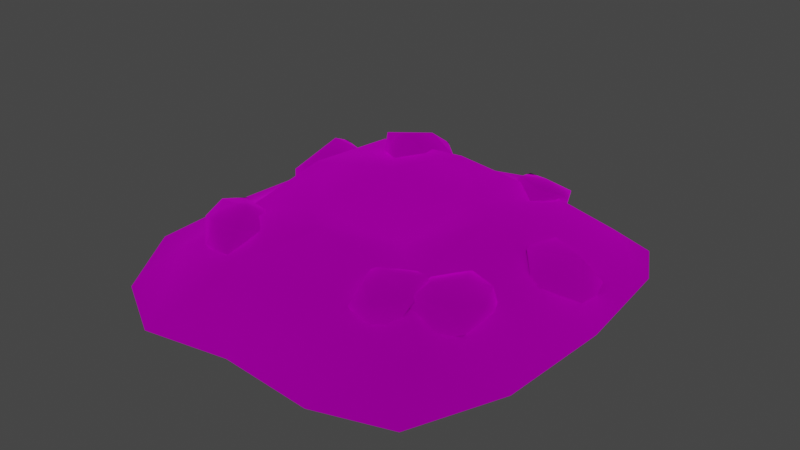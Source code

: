 # Source: gravepile.blend  (saved by Blender 3.4.6; exported with 4.5.12 LTS)
import bpy
from mathutils import Matrix  # noqa: F401  (used for matrix-valued properties, if any)

bpy.ops.wm.read_factory_settings(use_empty=True)
scene = bpy.context.scene
scene.name = 'Scene'

# ---- collections
col_collection = bpy.data.collections.new('Collection'); scene.collection.children.link(col_collection)
col_export = bpy.data.collections.new('Export'); scene.collection.children.link(col_export)

# ---- images (referenced by path relative to the original .blend; pixels are not part of the script)
import os
ASSET_DIR = os.environ.get("B2B_ASSET_DIR", "")  # directory of the original .blend (textures are referenced by path, not embedded)
HERE = os.path.dirname(os.path.abspath(__file__))  # packed textures are extracted next to this script under _unpacked/

def load_image(name, relpath, width, height, colorspace="sRGB"):
    """Load a texture the original file referenced (path relative to the .blend, or extracted next to this script)."""
    p = next((c for c in (os.path.join(HERE, relpath), os.path.join(ASSET_DIR, relpath)) if relpath and os.path.exists(c)), "")
    if p:
        img = bpy.data.images.load(p, check_existing=True)
        img.name = name
    else:  # same state as the original file: an image datablock whose file is absent (Cycles renders it pink)
        img = bpy.data.images.new(name, width, height)
        img.source = "FILE"
        img.filepath = "//" + (relpath or name)
    img.colorspace_settings.name = colorspace
    return img
img_gravepile_01_png_001 = load_image('gravepile_01.png.001', 'gravepile_01.png', 1024, 1024, 'sRGB')

# ---- materials (node trees are filled in below, after node groups)
mat_dummymtl_rsrc_world_prop_graveyard_gravepile_mesh_0 = bpy.data.materials.new('dummymtl-rsrc.world.prop.graveyard.gravepile-Mesh[0]')
mat_dummymtl_rsrc_world_prop_graveyard_gravepile_mesh_0.use_backface_culling = True
mat_dummymtl_rsrc_world_prop_graveyard_gravepile_mesh_0.use_transparent_shadow = False

# ---- material node trees
mat_dummymtl_rsrc_world_prop_graveyard_gravepile_mesh_0.use_nodes = True; mat_dummymtl_rsrc_world_prop_graveyard_gravepile_mesh_0.node_tree.nodes.clear()
_N = mat_dummymtl_rsrc_world_prop_graveyard_gravepile_mesh_0.node_tree.nodes; _L = mat_dummymtl_rsrc_world_prop_graveyard_gravepile_mesh_0.node_tree.links
n0 = _N.new('ShaderNodeBsdfPrincipled'); n0.name = 'Principled BSDF'; n0.location = (10, 300)
n0.distribution = 'GGX'
n0.subsurface_method = 'RANDOM_WALK_SKIN'
n0.inputs[1].default_value = 1.0
n0.inputs[2].default_value = 1.0
n0.inputs[27].default_value = (0.0, 0.0, 0.0, 1.0)
n0.inputs[28].default_value = 1.0
n1 = _N.new('ShaderNodeOutputMaterial'); n1.name = 'Material Output'; n1.location = (320, 270)
n2 = _N.new('ShaderNodeTexImage'); n2.name = 'Image Texture'; n2.location = (-281, 183)
n2.image = img_gravepile_01_png_001
_L.new(n0.outputs[0], n1.inputs[0])
_L.new(n2.outputs[0], n0.inputs[0])
_L.new(n2.outputs[1], n0.inputs[4])
n1.is_active_output = True

# ---- world
world_world = bpy.data.worlds.new('World'); scene.world = world_world
world_world.use_nodes = True; world_world.node_tree.nodes.clear()
_N = world_world.node_tree.nodes; _L = world_world.node_tree.links
n0 = _N.new('ShaderNodeOutputWorld'); n0.name = 'World Output'; n0.location = (300, 300)
n1 = _N.new('ShaderNodeBackground'); n1.name = 'Background'; n1.location = (10, 300)
n1.inputs[0].default_value = (0.05088, 0.05088, 0.05088, 1.0)
_L.new(n1.outputs[0], n0.inputs[0])
n0.is_active_output = True
world_world.color = (0.05088, 0.05088, 0.05088)
world_world.use_sun_shadow = False
world_world.sun_shadow_jitter_overblur = 0.0

# ---- meshes
me_rsrc_world_prop_graveyard_gravepile_mesh_0 = bpy.data.meshes.new('rsrc.world.prop.graveyard.gravepile-Mesh[0]')
me_rsrc_world_prop_graveyard_gravepile_mesh_0.from_pydata([(-0.8905, -0.2111, 0.1694), (-0.9672, -0.09005, 0.2484), (-0.8802, -0.03361, 0.1496), (-0.7444, -0.1617, 0.1216), (-0.9089, -0.2058, 0.3977), (-0.7463, -0.3046, 0.1978), (-0.6187, -0.2978, 0.2672), (-0.7355, -0.3875, 0.3431), (-0.6292, -0.3102, 0.437), (-0.7641, -0.3236, 0.4743), (-0.79, -0.1249, 0.513), (0.5921, -0.1615, -0.7391), (0.5026, -0.27, -0.7741), (0.4932, -0.08577, -0.772), (0.3476, -0.209, -0.7533), (0.6451, -0.2952, -0.6479), (0.4035, -0.334, -0.7125), (0.3245, -0.3229, -0.5555), (0.5208, -0.3931, -0.6332), (0.5249, -0.3351, -0.4762), (0.6228, -0.368, -0.5334), (0.6625, -0.2649, -0.4732), (0.6182, -0.3068, -0.6439), (0.5747, -0.194, -0.4721), (0.654, -0.187, -0.673), (0.7508, -0.1507, -0.654), (0.5855, -0.317, -0.4527), (0.7807, -0.2904, -0.5964), (0.8414, -0.1538, -0.5458), (0.6638, -0.3606, -0.5643), (0.7388, -0.3424, -0.4148), (0.6508, -0.2783, -0.2286), (0.8051, -0.2711, -0.2751), (0.8168, -0.1114, -0.2253), (0.8615, -0.2319, -0.4038), (0.8254, -0.1086, -0.3971), (0.7298, -0.2764, 0.1038), (0.8479, -0.1274, -0.006716), (0.9973, -0.2959, 0.1679), (1.052, 0.04501, 0.1289), (0.634, -0.2188, 0.4343), (1.033, -0.1074, 0.3308), (0.7695, -0.1003, 0.516), (-0.7819, -0.1563, 0.7674), (-0.5583, -4.808e-08, 1.176), (-0.9346, -3.94e-08, 0.9729), (-1.12, -2.353e-08, 0.5804), (-0.1891, -0.197, 0.8307), (-0.0624, -5.358e-08, 1.323), (-0.7538, -0.2054, 0.243), (-1.166, -1.679e-09, 0.04382), (-0.7696, -0.2001, -0.1589), (-1.141, 2.403e-08, -0.599), (-0.7458, -0.1547, -0.7793), (-0.8486, 4.271e-08, -1.054), (-0.4708, 5.139e-08, -1.271), (-0.36, -0.1982, -0.8386), (-9.229e-08, 4.807e-08, -1.188), (-0.5536, -0.3152, -0.5536), (0.3598, -0.2018, -0.7449), (0.5283, 4.94e-08, -1.229), (0.7856, -0.1562, -0.8103), (0.937, 4.438e-08, -1.097), (1.141, 2.437e-08, -0.599), (0.7696, -0.1965, -0.1589), (1.175, -2.013e-09, 0.04827), (0.5536, -0.3152, -0.5536), (0.8026, -0.1919, 0.2743), (1.106, -2.737e-08, 0.678), (0.835, -0.1562, 0.7673), (0.9647, -3.805e-08, 0.9411), (0.3045, -4.607e-08, 1.14), (0.1891, -0.205, 0.8307), (0.611, -0.3152, 0.6025), (4.614e-08, -0.4137, 0.5481), (-0.6245, -0.3152, 0.6424), (-0.5481, -0.4137, 4.614e-08), (-0.3118, -0.3237, 0.3118), (-0.3118, -0.3237, -0.3118), (-4.614e-08, -0.4137, -0.5481), (0.3118, -0.3237, -0.3118), (0.5481, -0.4137, -4.614e-08), (0.3118, -0.3237, 0.3118), (-3.691e-09, -0.2705, 3.691e-09), (0.3482, -0.3743, 0.6057), (0.2306, -0.2559, 0.69), (0.291, -0.2658, 0.5653), (0.4779, -0.2715, 0.456), (0.2695, -0.2937, 0.8242), (0.2377, -0.2112, 0.7869), (0.3863, -0.2417, 0.8931), (0.4202, -0.06921, 0.8701), (0.4366, -0.3448, 0.7202), (0.523, -0.2573, 0.8398), (0.5336, -0.1144, 0.748), (0.5888, -0.2795, 0.6984), (0.5297, -0.1992, 0.5669), (0.6022, -0.3547, 0.5755), (0.5135, -0.3784, 0.5226), (-0.4078, -0.1222, -0.6389), (-0.4117, -0.2225, -0.7863), (-0.4946, -0.1128, -0.7427), (-0.3285, -0.3054, -0.6125), (-0.5913, -0.2111, -0.7695), (-0.6172, -0.09291, -0.5916), (-0.3832, -0.3328, -0.7123), (-0.704, -0.2175, -0.5984), (-0.6615, -0.2433, -0.4515), (-0.6625, -0.3185, -0.6936), (-0.6759, -0.3624, -0.5665), (-0.5982, -0.3582, -0.4736), (-0.4667, -0.3223, -0.4634), (-0.4676, -0.3812, -0.5797), (-0.5201, -0.3449, -0.7456), (-0.3545, -0.4457, 0.5216), (-0.3764, -0.3166, 0.434), (-0.2158, -0.3573, 0.5315), (-0.2824, -0.4403, 0.6518), (-0.1451, -0.3312, 0.6731), (-0.5087, -0.422, 0.532), (-0.5026, -0.2282, 0.4775), (-0.5527, -0.3002, 0.5984), (-0.4434, -0.1471, 0.6833), (-0.4307, -0.3447, 0.7277), (-0.2724, -0.2078, 0.7763), (-0.2248, -0.0288, 0.6603), (-0.2463, -0.3588, 0.7543)], [], [(0, 1, 2), (0, 2, 3), (0, 4, 1), (5, 0, 3), (5, 3, 6), (5, 6, 7), (5, 7, 0), (7, 4, 0), (6, 8, 7), (7, 8, 9), (7, 9, 4), (10, 9, 8), (10, 4, 9), (11, 12, 13), (12, 14, 13), (11, 15, 12), (12, 16, 14), (17, 14, 16), (12, 18, 16), (17, 16, 18), (15, 18, 12), (17, 18, 19), (19, 18, 20), (15, 20, 18), (19, 20, 21), (15, 21, 20), (22, 23, 24), (22, 24, 25), (26, 23, 22), (22, 25, 27), (27, 25, 28), (29, 26, 22), (29, 22, 27), (29, 30, 26), (29, 27, 30), (30, 31, 26), (30, 32, 31), (33, 31, 32), (30, 34, 32), (33, 32, 34), (27, 34, 30), (33, 34, 35), (35, 34, 28), (27, 28, 34), (36, 37, 38), (37, 39, 38), (36, 38, 40), (38, 39, 41), (38, 42, 40), (38, 41, 42), (43, 44, 45), (43, 45, 46), (47, 44, 43), (47, 48, 44), (43, 46, 49), (49, 46, 50), (49, 50, 51), (51, 50, 52), (51, 52, 53), (53, 52, 54), (53, 54, 55), (53, 55, 56), (56, 55, 57), (58, 53, 56), (58, 51, 53), (56, 57, 59), (59, 57, 60), (59, 60, 61), (61, 60, 62), (61, 62, 63), (61, 63, 64), (64, 63, 65), (66, 61, 64), (66, 59, 61), (64, 65, 67), (67, 65, 68), (67, 68, 69), (69, 68, 70), (69, 70, 71), (69, 71, 72), (72, 71, 48), (72, 48, 47), (73, 69, 72), (73, 67, 69), (74, 72, 47), (73, 72, 74), (74, 47, 75), (75, 47, 43), (75, 43, 49), (75, 49, 76), (76, 49, 51), (76, 51, 58), (77, 75, 76), (77, 74, 75), (78, 76, 58), (77, 76, 78), (78, 58, 79), (58, 56, 79), (79, 56, 59), (79, 59, 66), (80, 79, 66), (78, 79, 80), (80, 66, 81), (66, 64, 81), (81, 64, 67), (81, 67, 73), (80, 81, 82), (82, 81, 73), (82, 73, 74), (82, 74, 77), (83, 80, 82), (83, 82, 77), (83, 78, 80), (83, 77, 78), (84, 85, 86), (84, 86, 87), (84, 88, 85), (89, 85, 88), (89, 88, 90), (91, 89, 90), (92, 90, 88), (92, 88, 84), (91, 90, 93), (92, 93, 90), (91, 93, 94), (94, 93, 95), (94, 95, 96), (97, 95, 93), (97, 96, 95), (87, 96, 97), (97, 93, 92), (98, 97, 92), (98, 87, 97), (98, 92, 84), (98, 84, 87), (99, 100, 101), (102, 100, 99), (103, 101, 100), (103, 104, 101), (102, 105, 100), (106, 104, 103), (106, 107, 104), (108, 106, 103), (109, 107, 106), (108, 109, 106), (109, 110, 107), (111, 107, 110), (111, 110, 112), (109, 112, 110), (111, 112, 102), (102, 112, 105), (113, 112, 109), (113, 105, 112), (108, 113, 109), (108, 103, 113), (113, 100, 105), (103, 100, 113), (114, 115, 116), (114, 116, 117), (116, 118, 117), (114, 119, 115), (114, 117, 119), (119, 120, 115), (119, 121, 120), (122, 120, 121), (119, 123, 121), (122, 121, 123), (117, 123, 119), (122, 123, 124), (125, 122, 124), (124, 118, 125), (124, 123, 126), (124, 126, 118), (117, 126, 123), (117, 118, 126)])
me_rsrc_world_prop_graveyard_gravepile_mesh_0.polygons.foreach_set('use_smooth', [True] * 175)
_uv = me_rsrc_world_prop_graveyard_gravepile_mesh_0.uv_layers.new(name='UVMap')
_uv.uv.foreach_set('vector', [0.7955, 0.09458, 0.7735, 0.1803, 0.7372, 0.1022, 0.7955, 0.09458, 0.7372, 0.1022, 0.7901, 0.009244, 0.7955, 0.09458, 0.8831, 0.2038, 0.7735, 0.1803, 0.8642, 0.03787, 0.7955, 0.09458, 0.7901, 0.009244, 0.8642, 0.03787, 0.7901, 0.009244, 0.9236, -0.01404, 0.8642, 0.03787, 0.9236, -0.01404, 0.9331, 0.07349, 0.8642, 0.03787, 0.9331, 0.07349, 0.7955, 0.09458, 0.9331, 0.07349, 0.8831, 0.2038, 0.7955, 0.09458, 0.9236, -0.01404, 1.017, 0.05976, 0.9331, 0.07349, 0.9331, 0.07349, 1.017, 0.05976, 0.9605, 0.1306, 0.9331, 0.07349, 0.9605, 0.1306, 0.8831, 0.2038, 0.9719, 0.1976, 0.9605, 0.1306, 1.017, 0.05976, 0.9719, 0.1976, 0.8831, 0.2038, 0.9605, 0.1306, 0.8332, 0.218, 0.8996, 0.1753, 0.9201, 0.234, 0.8996, 0.1753, 1.005, 0.1596, 0.9201, 0.234, 0.8332, 0.218, 0.784, 0.159, 0.8996, 0.1753, 0.8996, 0.1753, 0.9416, 0.1209, 1.005, 0.1596, 0.9721, 0.02507, 1.005, 0.1596, 0.9416, 0.1209, 0.8996, 0.1753, 0.8781, 0.1065, 0.9416, 0.1209, 0.9721, 0.02507, 0.9416, 0.1209, 0.8781, 0.1065, 0.784, 0.159, 0.8781, 0.1065, 0.8996, 0.1753, 0.9721, 0.02507, 0.8781, 0.1065, 0.8644, 0.04035, 0.8644, 0.04035, 0.8781, 0.1065, 0.8185, 0.09361, 0.784, 0.159, 0.8185, 0.09361, 0.8781, 0.1065, 0.8644, 0.04035, 0.8185, 0.09361, 0.7548, 0.06966, 0.784, 0.159, 0.7548, 0.06966, 0.8185, 0.09361, 0.8839, -0.003598, 0.8586, -0.03195, 0.943, -0.02393, 0.8839, -0.003598, 0.943, -0.02393, 0.997, -0.003794, 0.8221, 0.06644, 0.8586, -0.03195, 0.8839, -0.003598, 0.8839, -0.003598, 0.997, -0.003794, 0.9459, 0.04226, 0.9459, 0.04226, 0.997, -0.003794, 1.004, 0.05889, 0.883, 0.04224, 0.8221, 0.06644, 0.8839, -0.003598, 0.883, 0.04224, 0.8839, -0.003598, 0.9459, 0.04226, 0.883, 0.04224, 0.8942, 0.09988, 0.8221, 0.06644, 0.883, 0.04224, 0.9459, 0.04226, 0.8942, 0.09988, 0.8942, 0.09988, 0.8389, 0.1633, 0.8221, 0.06644, 0.8942, 0.09988, 0.9152, 0.1526, 0.8389, 0.1633, 0.9529, 0.1814, 0.8389, 0.1633, 0.9152, 0.1526, 0.8942, 0.09988, 0.9622, 0.1144, 0.9152, 0.1526, 0.9529, 0.1814, 0.9152, 0.1526, 0.9622, 0.1144, 0.9459, 0.04226, 0.9622, 0.1144, 0.8942, 0.09988, 0.9529, 0.1814, 0.9622, 0.1144, 1.016, 0.1206, 1.016, 0.1206, 0.9622, 0.1144, 1.004, 0.05889, 0.9459, 0.04226, 1.004, 0.05889, 0.9622, 0.1144, 0.9516, 0.02874, 1.011, 0.1155, 0.9182, 0.1383, 1.011, 0.1155, 0.945, 0.2478, 0.9182, 0.1383, 0.9516, 0.02874, 0.9182, 0.1383, 0.7844, 0.006425, 0.9182, 0.1383, 0.945, 0.2478, 0.8389, 0.2032, 0.9182, 0.1383, 0.745, 0.09507, 0.7844, 0.006425, 0.9182, 0.1383, 0.8389, 0.2032, 0.745, 0.09507, 0.1394, 0.8217, 0.2145, 0.9467, 0.08813, 0.8846, 0.1394, 0.8217, 0.08813, 0.8846, 0.02578, 0.7644, 0.3384, 0.8411, 0.2145, 0.9467, 0.1394, 0.8217, 0.3384, 0.8411, 0.381, 0.9918, 0.2145, 0.9467, 0.1394, 0.8217, 0.02578, 0.7644, 0.1488, 0.6611, 0.1488, 0.6611, 0.02578, 0.7644, 0.01037, 0.6002, 0.1488, 0.6611, 0.01037, 0.6002, 0.1435, 0.5381, 0.1435, 0.5381, 0.01037, 0.6002, 0.01897, 0.4033, 0.1435, 0.5381, 0.01897, 0.4033, 0.1515, 0.3481, 0.1515, 0.3481, 0.01897, 0.4033, 0.117, 0.264, 0.1515, 0.3481, 0.117, 0.264, 0.2438, 0.1977, 0.1515, 0.3481, 0.2438, 0.1977, 0.281, 0.33, 0.281, 0.33, 0.2438, 0.1977, 0.4019, 0.2229, 0.216, 0.4172, 0.1515, 0.3481, 0.281, 0.33, 0.216, 0.4172, 0.1435, 0.5381, 0.1515, 0.3481, 0.281, 0.33, 0.4019, 0.2229, 0.5227, 0.3587, 0.5227, 0.3587, 0.4019, 0.2229, 0.5793, 0.2105, 0.5227, 0.3587, 0.5793, 0.2105, 0.6657, 0.3386, 0.6657, 0.3386, 0.5793, 0.2105, 0.7165, 0.2509, 0.6657, 0.3386, 0.7165, 0.2509, 0.7849, 0.4033, 0.6657, 0.3386, 0.7849, 0.4033, 0.6603, 0.5381, 0.6603, 0.5381, 0.7849, 0.4033, 0.7964, 0.6015, 0.5878, 0.4172, 0.6657, 0.3386, 0.6603, 0.5381, 0.5878, 0.4172, 0.5227, 0.3587, 0.6657, 0.3386, 0.6603, 0.5381, 0.7964, 0.6015, 0.6714, 0.6707, 0.6714, 0.6707, 0.7964, 0.6015, 0.7734, 0.7943, 0.6714, 0.6707, 0.7734, 0.7943, 0.6823, 0.8217, 0.6823, 0.8217, 0.7734, 0.7943, 0.7258, 0.8749, 0.6823, 0.8217, 0.7258, 0.8749, 0.5041, 0.9358, 0.6823, 0.8217, 0.5041, 0.9358, 0.4654, 0.8411, 0.4654, 0.8411, 0.5041, 0.9358, 0.381, 0.9918, 0.4654, 0.8411, 0.381, 0.9918, 0.3384, 0.8411, 0.607, 0.7712, 0.6823, 0.8217, 0.4654, 0.8411, 0.607, 0.7712, 0.6714, 0.6707, 0.6823, 0.8217, 0.4019, 0.7546, 0.4654, 0.8411, 0.3384, 0.8411, 0.607, 0.7712, 0.4654, 0.8411, 0.4019, 0.7546, 0.4019, 0.7546, 0.3384, 0.8411, 0.1923, 0.7834, 0.1923, 0.7834, 0.3384, 0.8411, 0.1394, 0.8217, 0.1923, 0.7834, 0.1394, 0.8217, 0.1488, 0.6611, 0.1923, 0.7834, 0.1488, 0.6611, 0.2179, 0.5867, 0.2179, 0.5867, 0.1488, 0.6611, 0.1435, 0.5381, 0.2179, 0.5867, 0.1435, 0.5381, 0.216, 0.4172, 0.2972, 0.6822, 0.1923, 0.7834, 0.2179, 0.5867, 0.2972, 0.6822, 0.4019, 0.7546, 0.1923, 0.7834, 0.2972, 0.4913, 0.2179, 0.5867, 0.216, 0.4172, 0.2972, 0.6822, 0.2179, 0.5867, 0.2972, 0.4913, 0.2972, 0.4913, 0.216, 0.4172, 0.4019, 0.4189, 0.216, 0.4172, 0.281, 0.33, 0.4019, 0.4189, 0.4019, 0.4189, 0.281, 0.33, 0.5227, 0.3587, 0.4019, 0.4189, 0.5227, 0.3587, 0.5878, 0.4172, 0.5066, 0.4913, 0.4019, 0.4189, 0.5878, 0.4172, 0.2972, 0.4913, 0.4019, 0.4189, 0.5066, 0.4913, 0.5066, 0.4913, 0.5878, 0.4172, 0.5859, 0.5867, 0.5878, 0.4172, 0.6603, 0.5381, 0.5859, 0.5867, 0.5859, 0.5867, 0.6603, 0.5381, 0.6714, 0.6707, 0.5859, 0.5867, 0.6714, 0.6707, 0.607, 0.7712, 0.5066, 0.4913, 0.5859, 0.5867, 0.5066, 0.6822, 0.5066, 0.6822, 0.5859, 0.5867, 0.607, 0.7712, 0.5066, 0.6822, 0.607, 0.7712, 0.4019, 0.7546, 0.5066, 0.6822, 0.4019, 0.7546, 0.2972, 0.6822, 0.4019, 0.5867, 0.5066, 0.4913, 0.5066, 0.6822, 0.4019, 0.5867, 0.5066, 0.6822, 0.2972, 0.6822, 0.4019, 0.5867, 0.2972, 0.4913, 0.5066, 0.4913, 0.4019, 0.5867, 0.2972, 0.6822, 0.2972, 0.4913, 0.89, 0.1683, 0.9407, 0.1717, 0.893, 0.2148, 0.89, 0.1683, 0.893, 0.2148, 0.8111, 0.1553, 0.89, 0.1683, 0.9667, 0.1353, 0.9407, 0.1717, 0.9934, 0.163, 0.9407, 0.1717, 0.9667, 0.1353, 0.9934, 0.163, 0.9667, 0.1353, 0.9669, 0.06829, 0.9955, 0.02663, 0.9934, 0.163, 0.9669, 0.06829, 0.906, 0.1058, 0.9669, 0.06829, 0.9667, 0.1353, 0.906, 0.1058, 0.9667, 0.1353, 0.89, 0.1683, 0.9955, 0.02663, 0.9669, 0.06829, 0.9271, 0.0326, 0.906, 0.1058, 0.9271, 0.0326, 0.9669, 0.06829, 0.9955, 0.02663, 0.9271, 0.0326, 0.9115, -0.01872, 0.9115, -0.01872, 0.9271, 0.0326, 0.8766, 0.04304, 0.9115, -0.01872, 0.8766, 0.04304, 0.8086, 0.03959, 0.8372, 0.07825, 0.8766, 0.04304, 0.9271, 0.0326, 0.8372, 0.07825, 0.8086, 0.03959, 0.8766, 0.04304, 0.8111, 0.1553, 0.8086, 0.03959, 0.8372, 0.07825, 0.8372, 0.07825, 0.9271, 0.0326, 0.906, 0.1058, 0.838, 0.1264, 0.8372, 0.07825, 0.906, 0.1058, 0.838, 0.1264, 0.8111, 0.1553, 0.8372, 0.07825, 0.838, 0.1264, 0.906, 0.1058, 0.89, 0.1683, 0.838, 0.1264, 0.89, 0.1683, 0.8111, 0.1553, 1.054, 0.2086, 1.017, 0.1769, 1.043, 0.1074, 0.9215, 0.239, 1.017, 0.1769, 1.054, 0.2086, 1.007, 0.07767, 1.043, 0.1074, 1.017, 0.1769, 1.007, 0.07767, 0.9769, -0.02364, 1.043, 0.1074, 0.9215, 0.239, 0.9442, 0.1897, 1.017, 0.1769, 0.9234, 0.002459, 0.9769, -0.02364, 1.007, 0.07767, 0.9234, 0.002459, 0.8345, -0.007538, 0.9769, -0.02364, 0.9331, 0.05773, 0.9234, 0.002459, 1.007, 0.07767, 0.871, 0.0473, 0.8345, -0.007538, 0.9234, 0.002459, 0.9331, 0.05773, 0.871, 0.0473, 0.9234, 0.002459, 0.871, 0.0473, 0.8443, 0.07689, 0.8345, -0.007538, 0.7983, 0.1384, 0.8345, -0.007538, 0.8443, 0.07689, 0.7983, 0.1384, 0.8443, 0.07689, 0.8768, 0.1468, 0.871, 0.0473, 0.8768, 0.1468, 0.8443, 0.07689, 0.7983, 0.1384, 0.8768, 0.1468, 0.9215, 0.239, 0.9215, 0.239, 0.8768, 0.1468, 0.9442, 0.1897, 0.9506, 0.1311, 0.8768, 0.1468, 0.871, 0.0473, 0.9506, 0.1311, 0.9442, 0.1897, 0.8768, 0.1468, 0.9331, 0.05773, 0.9506, 0.1311, 0.871, 0.0473, 0.9331, 0.05773, 1.007, 0.07767, 0.9506, 0.1311, 0.9506, 0.1311, 1.017, 0.1769, 0.9442, 0.1897, 1.007, 0.07767, 1.017, 0.1769, 0.9506, 0.1311, 0.9363, 0.1674, 1.014, 0.1556, 0.8973, 0.2752, 0.9363, 0.1674, 0.8973, 0.2752, 0.877, 0.1618, 0.8973, 0.2752, 0.768, 0.1787, 0.877, 0.1618, 0.9363, 0.1674, 0.9619, 0.0914, 1.014, 0.1556, 0.9363, 0.1674, 0.877, 0.1618, 0.9619, 0.0914, 0.9619, 0.0914, 1.02, 0.001087, 1.014, 0.1556, 0.9619, 0.0914, 0.953, 0.01539, 1.02, 0.001087, 0.8747, -0.03846, 1.02, 0.001087, 0.953, 0.01539, 0.9619, 0.0914, 0.8798, 0.05861, 0.953, 0.01539, 0.8747, -0.03846, 0.953, 0.01539, 0.8798, 0.05861, 0.877, 0.1618, 0.8798, 0.05861, 0.9619, 0.0914, 0.8747, -0.03846, 0.8798, 0.05861, 0.7956, 0.05285, 0.7332, -0.01876, 0.8747, -0.03846, 0.7956, 0.05285, 0.7956, 0.05285, 0.768, 0.1787, 0.7332, -0.01876, 0.7956, 0.05285, 0.8798, 0.05861, 0.8131, 0.1346, 0.7956, 0.05285, 0.8131, 0.1346, 0.768, 0.1787, 0.877, 0.1618, 0.8131, 0.1346, 0.8798, 0.05861, 0.877, 0.1618, 0.768, 0.1787, 0.8131, 0.1346])
me_rsrc_world_prop_graveyard_gravepile_mesh_0.materials.append(mat_dummymtl_rsrc_world_prop_graveyard_gravepile_mesh_0)
me_rsrc_world_prop_graveyard_gravepile_mesh_0.update()
me_rsrc_world_prop_graveyard_gravepile_mesh_0.normals_split_custom_set([tuple(v) for v in zip(*[iter([-0.6251, -0.4747, -0.6196, -0.8733, -0.3052, -0.3796, -0.5483, -0.06122, -0.8341, -0.6251, -0.4747, -0.6196, -0.5483, -0.06122, -0.8341, -0.05689, -0.3362, -0.9401, -0.6251, -0.4747, -0.6196, -0.7806, -0.5702, 0.2559, -0.8733, -0.3052, -0.3796, 0.02097, -0.7155, -0.6983, -0.6251, -0.4747, -0.6196, -0.05689, -0.3362, -0.9401, 0.02097, -0.7155, -0.6983, -0.05689, -0.3362, -0.9401, 0.4803, -0.7629, -0.4328, 0.02097, -0.7155, -0.6983, 0.4803, -0.7629, -0.4328, -0.08252, -0.9961, -0.03011, 0.02097, -0.7155, -0.6983, -0.08252, -0.9961, -0.03011, -0.6251, -0.4747, -0.6196, -0.08252, -0.9961, -0.03011, -0.7806, -0.5702, 0.2559, -0.6251, -0.4747, -0.6196, 0.4803, -0.7629, -0.4328, 0.4351, -0.7325, 0.5236, -0.08252, -0.9961, -0.03011, -0.08252, -0.9961, -0.03011, 0.4351, -0.7325, 0.5236, -0.226, -0.6222, 0.7496, -0.08252, -0.9961, -0.03011, -0.226, -0.6222, 0.7496, -0.7806, -0.5702, 0.2559, -0.3226, -0.2212, 0.9203, -0.226, -0.6222, 0.7496, 0.4351, -0.7325, 0.5236, -0.3226, -0.2212, 0.9203, -0.7806, -0.5702, 0.2559, -0.226, -0.6222, 0.7496, 0.4773, -0.112, -0.8716, 0.1795, -0.3739, -0.9099, 0.1011, 0.01668, -0.9947, 0.1795, -0.3739, -0.9099, -0.4293, -0.3044, -0.8503, 0.1011, 0.01668, -0.9947, 0.4773, -0.112, -0.8716, 0.6582, -0.5687, -0.4932, 0.1795, -0.3739, -0.9099, 0.1795, -0.3739, -0.9099, -0.4082, -0.724, -0.556, -0.4293, -0.3044, -0.8503, -0.4891, -0.8715, -0.03625, -0.4293, -0.3044, -0.8503, -0.4082, -0.724, -0.556, 0.1795, -0.3739, -0.9099, 0.08986, -0.9717, -0.2184, -0.4082, -0.724, -0.556, -0.4891, -0.8715, -0.03625, -0.4082, -0.724, -0.556, 0.08986, -0.9717, -0.2184, 0.6582, -0.5687, -0.4932, 0.08986, -0.9717, -0.2184, 0.1795, -0.3739, -0.9099, -0.4891, -0.8715, -0.03625, 0.08986, -0.9717, -0.2184, -0.03242, -0.8649, 0.5009, -0.03242, -0.8649, 0.5009, 0.08986, -0.9717, -0.2184, 0.5325, -0.8095, 0.2475, 0.6582, -0.5687, -0.4932, 0.5325, -0.8095, 0.2475, 0.08986, -0.9717, -0.2184, -0.03242, -0.8649, 0.5009, 0.5325, -0.8095, 0.2475, 0.7249, -0.5332, 0.4362, 0.6582, -0.5687, -0.4932, 0.7249, -0.5332, 0.4362, 0.5325, -0.8095, 0.2475, -0.5051, -0.4555, -0.733, -0.9706, -0.008654, -0.2405, -0.1997, -0.1744, -0.9642, -0.5051, -0.4555, -0.733, -0.1997, -0.1744, -0.9642, 0.5155, -0.2292, -0.8257, -0.6244, -0.7794, 0.05231, -0.9706, -0.008654, -0.2405, -0.5051, -0.4555, -0.733, -0.5051, -0.4555, -0.733, 0.5155, -0.2292, -0.8257, 0.6282, -0.5542, -0.546, 0.6282, -0.5542, -0.546, 0.5155, -0.2292, -0.8257, 0.9321, -0.09945, -0.3483, -0.06478, -0.9673, -0.2453, -0.6244, -0.7794, 0.05231, -0.5051, -0.4555, -0.733, -0.06478, -0.9673, -0.2453, -0.5051, -0.4555, -0.733, 0.6282, -0.5542, -0.546, -0.06478, -0.9673, -0.2453, 0.2749, -0.9527, 0.1293, -0.6244, -0.7794, 0.05231, -0.06478, -0.9673, -0.2453, 0.6282, -0.5542, -0.546, 0.2749, -0.9527, 0.1293, 0.2749, -0.9527, 0.1293, 0.1019, -0.8118, 0.5749, -0.6244, -0.7794, 0.05231, 0.2749, -0.9527, 0.1293, 0.5912, -0.5955, 0.5439, 0.1019, -0.8118, 0.5749, 0.8322, -0.1033, 0.5448, 0.1019, -0.8118, 0.5749, 0.5912, -0.5955, 0.5439, 0.2749, -0.9527, 0.1293, 0.9585, -0.2835, 0.02924, 0.5912, -0.5955, 0.5439, 0.8322, -0.1033, 0.5448, 0.5912, -0.5955, 0.5439, 0.9585, -0.2835, 0.02924, 0.6282, -0.5542, -0.546, 0.9585, -0.2835, 0.02924, 0.2749, -0.9527, 0.1293, 0.8322, -0.1033, 0.5448, 0.9585, -0.2835, 0.02924, 0.9596, 0.2789, 0.03783, 0.9596, 0.2789, 0.03783, 0.9585, -0.2835, 0.02924, 0.9321, -0.09945, -0.3483, 0.6282, -0.5542, -0.546, 0.9321, -0.09945, -0.3483, 0.9585, -0.2835, 0.02924, -0.005995, -0.9632, -0.2687, 0.4316, -0.4358, -0.7898, 0.5981, -0.787, -0.1513, 0.4316, -0.4358, -0.7898, 0.8789, -0.192, -0.4366, 0.5981, -0.787, -0.1513, -0.005995, -0.9632, -0.2687, 0.5981, -0.787, -0.1513, 0.168, -0.8619, 0.4784, 0.5981, -0.787, -0.1513, 0.8789, -0.192, -0.4366, 0.7834, -0.4845, 0.3892, 0.5981, -0.787, -0.1513, 0.3299, -0.7143, 0.6172, 0.168, -0.8619, 0.4784, 0.5981, -0.787, -0.1513, 0.7834, -0.4845, 0.3892, 0.3299, -0.7143, 0.6172, -0.3844, -0.8642, 0.3245, 0.0005974, -1.0, 0.0007783, 0.0006062, -1.0, 0.0007644, -0.3844, -0.8642, 0.3245, 0.0006062, -1.0, 0.0007644, 0.0005758, -1.0, 0.0007788, -0.05886, -0.8616, 0.5042, 0.0005974, -1.0, 0.0007783, -0.3844, -0.8642, 0.3245, -0.05886, -0.8616, 0.5042, 0.0006016, -1.0, 0.0007432, 0.0005974, -1.0, 0.0007783, -0.3844, -0.8642, 0.3245, 0.0005758, -1.0, 0.0007788, -0.5865, -0.8094, 0.02895, -0.5865, -0.8094, 0.02895, 0.0005758, -1.0, 0.0007788, 0.0005968, -1.0, 0.0007509, -0.5865, -0.8094, 0.02895, 0.0005968, -1.0, 0.0007509, -0.5493, -0.8343, -0.04791, -0.5493, -0.8343, -0.04791, 0.0005968, -1.0, 0.0007509, 0.0006134, -1.0, 0.0007603, -0.5493, -0.8343, -0.04791, 0.0006134, -1.0, 0.0007603, -0.3491, -0.8905, -0.2918, -0.3491, -0.8905, -0.2918, 0.0006134, -1.0, 0.0007603, 0.0005932, -1.0, 0.0007179, -0.3491, -0.8905, -0.2918, 0.0005932, -1.0, 0.0007179, 0.0006118, -1.0, 0.0007351, -0.3491, -0.8905, -0.2918, 0.0006118, -1.0, 0.0007351, -0.06597, -0.8837, -0.4634, -0.06597, -0.8837, -0.4634, 0.0006118, -1.0, 0.0007351, 0.0006148, -1.0, 0.0007515, -0.3119, -0.9233, -0.2239, -0.3491, -0.8905, -0.2918, -0.06597, -0.8837, -0.4634, -0.3119, -0.9233, -0.2239, -0.5493, -0.8343, -0.04791, -0.3491, -0.8905, -0.2918, -0.06597, -0.8837, -0.4634, 0.0006148, -1.0, 0.0007515, 0.05698, -0.8588, -0.5091, 0.05698, -0.8588, -0.5091, 0.0006148, -1.0, 0.0007515, 0.0005948, -1.0, 0.0007496, 0.05698, -0.8588, -0.5091, 0.0005948, -1.0, 0.0007496, 0.2982, -0.9163, -0.2674, 0.2982, -0.9163, -0.2674, 0.0005948, -1.0, 0.0007496, 0.0006192, -1.0, 0.0007331, 0.2982, -0.9163, -0.2674, 0.0006192, -1.0, 0.0007331, 0.0006083, -1.0, 0.0007476, 0.2982, -0.9163, -0.2674, 0.0006083, -1.0, 0.0007476, 0.5489, -0.834, -0.05692, 0.5489, -0.834, -0.05692, 0.0006083, -1.0, 0.0007476, 0.0005972, -1.0, 0.0007305, 0.2639, -0.9311, -0.2518, 0.2982, -0.9163, -0.2674, 0.5489, -0.834, -0.05692, 0.2639, -0.9311, -0.2518, 0.05698, -0.8588, -0.5091, 0.2982, -0.9163, -0.2674, 0.5489, -0.834, -0.05692, 0.0005972, -1.0, 0.0007305, 0.5519, -0.8336, 0.02322, 0.5519, -0.8336, 0.02322, 0.0005972, -1.0, 0.0007305, 0.0005955, -1.0, 0.0007555, 0.5519, -0.8336, 0.02322, 0.0005955, -1.0, 0.0007555, 0.3761, -0.8612, 0.3419, 0.3761, -0.8612, 0.3419, 0.0005955, -1.0, 0.0007555, 0.0005695, -1.0, 0.0007491, 0.3761, -0.8612, 0.3419, 0.0005695, -1.0, 0.0007491, 0.0006111, -1.0, 0.000729, 0.3761, -0.8612, 0.3419, 0.0006111, -1.0, 0.000729, 0.07633, -0.85, 0.5212, 0.07633, -0.85, 0.5212, 0.0006111, -1.0, 0.000729, 0.0006016, -1.0, 0.0007432, 0.07633, -0.85, 0.5212, 0.0006016, -1.0, 0.0007432, -0.05886, -0.8616, 0.5042, 0.2855, -0.9171, 0.2782, 0.3761, -0.8612, 0.3419, 0.07633, -0.85, 0.5212, 0.2855, -0.9171, 0.2782, 0.5519, -0.8336, 0.02322, 0.3761, -0.8612, 0.3419, 0.002457, -0.9901, 0.1405, 0.07633, -0.85, 0.5212, -0.05886, -0.8616, 0.5042, 0.2855, -0.9171, 0.2782, 0.07633, -0.85, 0.5212, 0.002457, -0.9901, 0.1405, 0.002457, -0.9901, 0.1405, -0.05886, -0.8616, 0.5042, -0.3465, -0.8781, 0.3299, -0.3465, -0.8781, 0.3299, -0.05886, -0.8616, 0.5042, -0.3844, -0.8642, 0.3245, -0.3465, -0.8781, 0.3299, -0.3844, -0.8642, 0.3245, -0.5865, -0.8094, 0.02895, -0.3465, -0.8781, 0.3299, -0.5865, -0.8094, 0.02895, -0.2073, -0.9782, -0.01362, -0.2073, -0.9782, -0.01362, -0.5865, -0.8094, 0.02895, -0.5493, -0.8343, -0.04791, -0.2073, -0.9782, -0.01362, -0.5493, -0.8343, -0.04791, -0.3119, -0.9233, -0.2239, 0.05542, -0.9971, -0.05198, -0.3465, -0.8781, 0.3299, -0.2073, -0.9782, -0.01362, 0.05542, -0.9971, -0.05198, 0.002457, -0.9901, 0.1405, -0.3465, -0.8781, 0.3299, 0.05129, -0.9974, 0.05129, -0.2073, -0.9782, -0.01362, -0.3119, -0.9233, -0.2239, 0.05542, -0.9971, -0.05198, -0.2073, -0.9782, -0.01362, 0.05129, -0.9974, 0.05129, 0.05129, -0.9974, 0.05129, -0.3119, -0.9233, -0.2239, 0.02041, -0.9839, -0.1774, -0.3119, -0.9233, -0.2239, -0.06597, -0.8837, -0.4634, 0.02041, -0.9839, -0.1774, 0.02041, -0.9839, -0.1774, -0.06597, -0.8837, -0.4634, 0.05698, -0.8588, -0.5091, 0.02041, -0.9839, -0.1774, 0.05698, -0.8588, -0.5091, 0.2639, -0.9311, -0.2518, -0.05129, -0.9974, 0.05129, 0.02041, -0.9839, -0.1774, 0.2639, -0.9311, -0.2518, 0.05129, -0.9974, 0.05129, 0.02041, -0.9839, -0.1774, -0.05129, -0.9974, 0.05129, -0.05129, -0.9974, 0.05129, 0.2639, -0.9311, -0.2518, 0.1952, -0.9805, -0.02173, 0.2639, -0.9311, -0.2518, 0.5489, -0.834, -0.05692, 0.1952, -0.9805, -0.02173, 0.1952, -0.9805, -0.02173, 0.5489, -0.834, -0.05692, 0.5519, -0.8336, 0.02322, 0.1952, -0.9805, -0.02173, 0.5519, -0.8336, 0.02322, 0.2855, -0.9171, 0.2782, -0.05129, -0.9974, 0.05129, 0.1952, -0.9805, -0.02173, -0.05213, -0.9972, -0.0539, -0.05213, -0.9972, -0.0539, 0.1952, -0.9805, -0.02173, 0.2855, -0.9171, 0.2782, -0.05213, -0.9972, -0.0539, 0.2855, -0.9171, 0.2782, 0.002457, -0.9901, 0.1405, -0.05213, -0.9972, -0.0539, 0.002457, -0.9901, 0.1405, 0.05542, -0.9971, -0.05198, 0.0, -1.0, 0.0, -0.05129, -0.9974, 0.05129, -0.05213, -0.9972, -0.0539, 0.0, -1.0, 0.0, -0.05213, -0.9972, -0.0539, 0.05542, -0.9971, -0.05198, 0.0, -1.0, 0.0, 0.05129, -0.9974, 0.05129, -0.05129, -0.9974, 0.05129, 0.0, -1.0, 0.0, 0.05542, -0.9971, -0.05198, 0.05129, -0.9974, 0.05129, -0.399, -0.8888, -0.2255, -0.8086, -0.5873, -0.03399, -0.6463, -0.5411, -0.538, -0.399, -0.8888, -0.2255, -0.6463, -0.5411, -0.538, 0.1988, -0.3008, -0.9327, -0.399, -0.8888, -0.2255, -0.5754, -0.5529, 0.6026, -0.8086, -0.5873, -0.03399, -0.8184, -0.04209, 0.5731, -0.8086, -0.5873, -0.03399, -0.5754, -0.5529, 0.6026, -0.8184, -0.04209, 0.5731, -0.5754, -0.5529, 0.6026, -0.08704, -0.3044, 0.9486, 0.2361, 0.2474, 0.9397, -0.8184, -0.04209, 0.5731, -0.08704, -0.3044, 0.9486, 0.106, -0.9222, 0.3718, -0.08704, -0.3044, 0.9486, -0.5754, -0.5529, 0.6026, 0.106, -0.9222, 0.3718, -0.5754, -0.5529, 0.6026, -0.399, -0.8888, -0.2255, 0.2361, 0.2474, 0.9397, -0.08704, -0.3044, 0.9486, 0.6165, -0.3467, 0.7069, 0.106, -0.9222, 0.3718, 0.6165, -0.3467, 0.7069, -0.08704, -0.3044, 0.9486, 0.2361, 0.2474, 0.9397, 0.6165, -0.3467, 0.7069, 0.8924, 0.3086, 0.3292, 0.8924, 0.3086, 0.3292, 0.6165, -0.3467, 0.7069, 0.974, -0.07017, 0.2154, 0.8924, 0.3086, 0.3292, 0.974, -0.07017, 0.2154, 0.8662, 0.3673, -0.3389, 0.8547, -0.4866, -0.1806, 0.974, -0.07017, 0.2154, 0.6165, -0.3467, 0.7069, 0.8547, -0.4866, -0.1806, 0.8662, 0.3673, -0.3389, 0.974, -0.07017, 0.2154, 0.1988, -0.3008, -0.9327, 0.8662, 0.3673, -0.3389, 0.8547, -0.4866, -0.1806, 0.8547, -0.4866, -0.1806, 0.6165, -0.3467, 0.7069, 0.106, -0.9222, 0.3718, 0.1624, -0.8434, -0.5122, 0.8547, -0.4866, -0.1806, 0.106, -0.9222, 0.3718, 0.1624, -0.8434, -0.5122, 0.1988, -0.3008, -0.9327, 0.8547, -0.4866, -0.1806, 0.1624, -0.8434, -0.5122, 0.106, -0.9222, 0.3718, -0.399, -0.8888, -0.2255, 0.1624, -0.8434, -0.5122, -0.399, -0.8888, -0.2255, 0.1988, -0.3008, -0.9327, 0.7936, 0.4931, -0.3563, 0.5119, 0.121, -0.8505, 0.009001, 0.6481, -0.7615, 0.8588, -0.5009, -0.1075, 0.5119, 0.121, -0.8505, 0.7936, 0.4931, -0.3563, -0.4861, 0.192, -0.8525, 0.009001, 0.6481, -0.7615, 0.5119, 0.121, -0.8505, -0.4861, 0.192, -0.8525, -0.7506, 0.6116, -0.2501, 0.009001, 0.6481, -0.7615, 0.8588, -0.5009, -0.1075, 0.5902, -0.6399, -0.4922, 0.5119, 0.121, -0.8505, -0.9648, 0.2499, -0.08249, -0.7506, 0.6116, -0.2501, -0.4861, 0.192, -0.8525, -0.9648, 0.2499, -0.08249, -0.7874, -0.08239, 0.6109, -0.7506, 0.6116, -0.2501, -0.7054, -0.4462, -0.5508, -0.9648, 0.2499, -0.08249, -0.4861, 0.192, -0.8525, -0.6846, -0.7247, 0.07842, -0.7874, -0.08239, 0.6109, -0.9648, 0.2499, -0.08249, -0.7054, -0.4462, -0.5508, -0.6846, -0.7247, 0.07842, -0.9648, 0.2499, -0.08249, -0.6846, -0.7247, 0.07842, -0.2003, -0.7154, 0.6694, -0.7874, -0.08239, 0.6109, 0.2719, -0.7554, 0.5962, -0.7874, -0.08239, 0.6109, -0.2003, -0.7154, 0.6694, 0.2719, -0.7554, 0.5962, -0.2003, -0.7154, 0.6694, 0.2287, -0.9675, 0.1076, -0.6846, -0.7247, 0.07842, 0.2287, -0.9675, 0.1076, -0.2003, -0.7154, 0.6694, 0.2719, -0.7554, 0.5962, 0.2287, -0.9675, 0.1076, 0.8588, -0.5009, -0.1075, 0.8588, -0.5009, -0.1075, 0.2287, -0.9675, 0.1076, 0.5902, -0.6399, -0.4922, -0.0803, -0.7223, -0.6869, 0.2287, -0.9675, 0.1076, -0.6846, -0.7247, 0.07842, -0.0803, -0.7223, -0.6869, 0.5902, -0.6399, -0.4922, 0.2287, -0.9675, 0.1076, -0.7054, -0.4462, -0.5508, -0.0803, -0.7223, -0.6869, -0.6846, -0.7247, 0.07842, -0.7054, -0.4462, -0.5508, -0.4861, 0.192, -0.8525, -0.0803, -0.7223, -0.6869, -0.0803, -0.7223, -0.6869, 0.5119, 0.121, -0.8505, 0.5902, -0.6399, -0.4922, -0.4861, 0.192, -0.8525, 0.5119, 0.121, -0.8505, -0.0803, -0.7223, -0.6869, 0.1169, -0.8847, -0.4513, -0.1136, -0.4408, -0.8904, 0.5484, -0.7286, -0.4103, 0.1169, -0.8847, -0.4513, 0.5484, -0.7286, -0.4103, 0.2252, -0.9444, 0.2395, 0.5484, -0.7286, -0.4103, 0.7683, -0.4328, 0.4715, 0.2252, -0.9444, 0.2395, 0.1169, -0.8847, -0.4513, -0.6466, -0.7175, -0.2592, -0.1136, -0.4408, -0.8904, 0.1169, -0.8847, -0.4513, 0.2252, -0.9444, 0.2395, -0.6466, -0.7175, -0.2592, -0.6466, -0.7175, -0.2592, -0.8458, 0.1183, -0.5203, -0.1136, -0.4408, -0.8904, -0.6466, -0.7175, -0.2592, -0.9807, 0.0005679, 0.1954, -0.8458, 0.1183, -0.5203, -0.573, 0.3781, 0.7271, -0.8458, 0.1183, -0.5203, -0.9807, 0.0005679, 0.1954, -0.6466, -0.7175, -0.2592, -0.481, -0.3778, 0.7912, -0.9807, 0.0005679, 0.1954, -0.573, 0.3781, 0.7271, -0.9807, 0.0005679, 0.1954, -0.481, -0.3778, 0.7912, 0.2252, -0.9444, 0.2395, -0.481, -0.3778, 0.7912, -0.6466, -0.7175, -0.2592, -0.573, 0.3781, 0.7271, -0.481, -0.3778, 0.7912, 0.1688, 0.232, 0.958, 0.233, 0.4846, 0.8431, -0.573, 0.3781, 0.7271, 0.1688, 0.232, 0.958, 0.1688, 0.232, 0.958, 0.7683, -0.4328, 0.4715, 0.233, 0.4846, 0.8431, 0.1688, 0.232, 0.958, -0.481, -0.3778, 0.7912, 0.2877, -0.4728, 0.8329, 0.1688, 0.232, 0.958, 0.2877, -0.4728, 0.8329, 0.7683, -0.4328, 0.4715, 0.2252, -0.9444, 0.2395, 0.2877, -0.4728, 0.8329, -0.481, -0.3778, 0.7912, 0.2252, -0.9444, 0.2395, 0.7683, -0.4328, 0.4715, 0.2877, -0.4728, 0.8329])] * 3)])

# ---- objects
ob_graveyard_gravepile_mesh_0 = bpy.data.objects.new('graveyard.gravepile-Mesh[0]', me_rsrc_world_prop_graveyard_gravepile_mesh_0)

# ---- transforms, parenting, visibility, modifiers, constraints
ob_graveyard_gravepile_mesh_0.location = (0.0, 0.0, 0.0)
ob_graveyard_gravepile_mesh_0.rotation_mode = 'QUATERNION'
ob_graveyard_gravepile_mesh_0.rotation_quaternion = (0.7071, -0.7071, -1.57e-16, -9.358e-24)

# ---- collection membership
scene.collection.objects.link(ob_graveyard_gravepile_mesh_0)

# ---- scene / render settings (as saved in the file)
scene.frame_start = 1; scene.frame_end = 250; scene.frame_set(1)
scene.render.engine = 'BLENDER_EEVEE_NEXT'
scene.cycles.sampling_pattern = 'TABULATED_SOBOL'
scene.cycles.use_light_tree = False
scene.view_settings.view_transform = 'Filmic'
bpy.context.view_layer.update()

# ---- added for rendering (the .blend has no active camera and no usable light): camera, sun
cam_auto = bpy.data.cameras.new('AutoCamera')
cam_auto.lens = 50.0
cam_auto.sensor_width = 36.0
cam_auto.clip_end = 1000.0
ob_auto_camera = bpy.data.objects.new('AutoCamera', cam_auto)
scene.collection.objects.link(ob_auto_camera)
ob_auto_camera.location = (3.26884, -3.89128, 2.81195)
ob_auto_camera.rotation_euler = (1.09748, -7.21219e-08, 0.694738)
scene.camera = ob_auto_camera
light_auto_sun = bpy.data.lights.new('AutoSun', 'SUN')
light_auto_sun.energy = 3.0
light_auto_sun.angle = 0.0523599
ob_auto_sun = bpy.data.objects.new('AutoSun', light_auto_sun)
scene.collection.objects.link(ob_auto_sun)
ob_auto_sun.rotation_euler = (0.872665, 0.174533, 0.523599)
bpy.context.view_layer.update()
